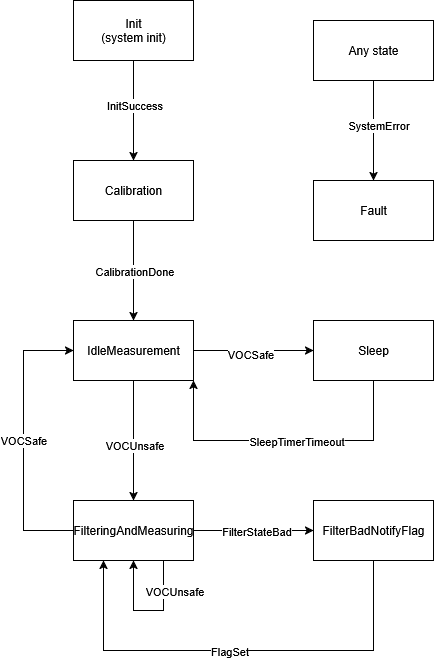

The diagram above was exported from draw.io. Its source (the exported page's mxGraphModel, read from the mxfile embedded in the PNG):
<mxGraphModel dx="1722" dy="904" grid="1" gridSize="10" guides="1" tooltips="1" connect="1" arrows="1" fold="1" page="1" pageScale="1" pageWidth="583" pageHeight="827" background="light-dark(#ffffff, #000000)" math="0" shadow="0">
  <root>
    <mxCell id="0" />
    <mxCell id="1" parent="0" />
    <mxCell id="PVicVOfqXZZxEXFyxAHL-3" value="" style="edgeStyle=orthogonalEdgeStyle;rounded=0;orthogonalLoop=1;jettySize=auto;html=1;" edge="1" parent="1" source="PVicVOfqXZZxEXFyxAHL-1" target="PVicVOfqXZZxEXFyxAHL-2">
      <mxGeometry relative="1" as="geometry" />
    </mxCell>
    <mxCell id="PVicVOfqXZZxEXFyxAHL-4" value="InitSuccess" style="edgeLabel;html=1;align=center;verticalAlign=middle;resizable=0;points=[];" vertex="1" connectable="0" parent="PVicVOfqXZZxEXFyxAHL-3">
      <mxGeometry x="-0.1133" relative="1" as="geometry">
        <mxPoint as="offset" />
      </mxGeometry>
    </mxCell>
    <mxCell id="PVicVOfqXZZxEXFyxAHL-1" value="&lt;div&gt;Init&lt;/div&gt;&lt;div&gt;(system init)&lt;/div&gt;" style="rounded=0;whiteSpace=wrap;html=1;" vertex="1" parent="1">
      <mxGeometry x="120" y="40" width="120" height="60" as="geometry" />
    </mxCell>
    <mxCell id="PVicVOfqXZZxEXFyxAHL-10" value="" style="edgeStyle=orthogonalEdgeStyle;rounded=0;orthogonalLoop=1;jettySize=auto;html=1;" edge="1" parent="1" source="PVicVOfqXZZxEXFyxAHL-2" target="PVicVOfqXZZxEXFyxAHL-9">
      <mxGeometry relative="1" as="geometry" />
    </mxCell>
    <mxCell id="PVicVOfqXZZxEXFyxAHL-11" value="CalibrationDone" style="edgeLabel;html=1;align=center;verticalAlign=middle;resizable=0;points=[];" vertex="1" connectable="0" parent="PVicVOfqXZZxEXFyxAHL-10">
      <mxGeometry x="0.0033" relative="1" as="geometry">
        <mxPoint as="offset" />
      </mxGeometry>
    </mxCell>
    <mxCell id="PVicVOfqXZZxEXFyxAHL-2" value="Calibration" style="rounded=0;whiteSpace=wrap;html=1;" vertex="1" parent="1">
      <mxGeometry x="120" y="200" width="120" height="60" as="geometry" />
    </mxCell>
    <mxCell id="PVicVOfqXZZxEXFyxAHL-7" value="" style="edgeStyle=orthogonalEdgeStyle;rounded=0;orthogonalLoop=1;jettySize=auto;html=1;" edge="1" parent="1" source="PVicVOfqXZZxEXFyxAHL-5" target="PVicVOfqXZZxEXFyxAHL-6">
      <mxGeometry relative="1" as="geometry" />
    </mxCell>
    <mxCell id="PVicVOfqXZZxEXFyxAHL-8" value="SystemError" style="edgeLabel;html=1;align=center;verticalAlign=middle;resizable=0;points=[];" vertex="1" connectable="0" parent="PVicVOfqXZZxEXFyxAHL-7">
      <mxGeometry x="-0.1133" y="4" relative="1" as="geometry">
        <mxPoint as="offset" />
      </mxGeometry>
    </mxCell>
    <mxCell id="PVicVOfqXZZxEXFyxAHL-5" value="Any state" style="rounded=0;whiteSpace=wrap;html=1;" vertex="1" parent="1">
      <mxGeometry x="360" y="60" width="120" height="60" as="geometry" />
    </mxCell>
    <mxCell id="PVicVOfqXZZxEXFyxAHL-6" value="Fault" style="rounded=0;whiteSpace=wrap;html=1;" vertex="1" parent="1">
      <mxGeometry x="360" y="220" width="120" height="60" as="geometry" />
    </mxCell>
    <mxCell id="PVicVOfqXZZxEXFyxAHL-15" value="" style="edgeStyle=orthogonalEdgeStyle;rounded=0;orthogonalLoop=1;jettySize=auto;html=1;" edge="1" parent="1" source="PVicVOfqXZZxEXFyxAHL-9" target="PVicVOfqXZZxEXFyxAHL-14">
      <mxGeometry relative="1" as="geometry" />
    </mxCell>
    <mxCell id="PVicVOfqXZZxEXFyxAHL-16" value="VOCSafe" style="edgeLabel;html=1;align=center;verticalAlign=middle;resizable=0;points=[];" vertex="1" connectable="0" parent="PVicVOfqXZZxEXFyxAHL-15">
      <mxGeometry x="-0.0611" y="-3" relative="1" as="geometry">
        <mxPoint as="offset" />
      </mxGeometry>
    </mxCell>
    <mxCell id="PVicVOfqXZZxEXFyxAHL-20" style="edgeStyle=orthogonalEdgeStyle;rounded=0;orthogonalLoop=1;jettySize=auto;html=1;exitX=0.5;exitY=1;exitDx=0;exitDy=0;entryX=0.5;entryY=0;entryDx=0;entryDy=0;" edge="1" parent="1" source="PVicVOfqXZZxEXFyxAHL-9" target="PVicVOfqXZZxEXFyxAHL-19">
      <mxGeometry relative="1" as="geometry" />
    </mxCell>
    <mxCell id="PVicVOfqXZZxEXFyxAHL-21" value="VOCUnsafe" style="edgeLabel;html=1;align=center;verticalAlign=middle;resizable=0;points=[];" vertex="1" connectable="0" parent="PVicVOfqXZZxEXFyxAHL-20">
      <mxGeometry x="0.0722" relative="1" as="geometry">
        <mxPoint as="offset" />
      </mxGeometry>
    </mxCell>
    <mxCell id="PVicVOfqXZZxEXFyxAHL-9" value="IdleMeasurement" style="rounded=0;whiteSpace=wrap;html=1;" vertex="1" parent="1">
      <mxGeometry x="120" y="360" width="120" height="60" as="geometry" />
    </mxCell>
    <mxCell id="PVicVOfqXZZxEXFyxAHL-17" style="edgeStyle=orthogonalEdgeStyle;rounded=0;orthogonalLoop=1;jettySize=auto;html=1;exitX=0.5;exitY=1;exitDx=0;exitDy=0;entryX=1;entryY=1;entryDx=0;entryDy=0;" edge="1" parent="1" source="PVicVOfqXZZxEXFyxAHL-14" target="PVicVOfqXZZxEXFyxAHL-9">
      <mxGeometry relative="1" as="geometry">
        <Array as="points">
          <mxPoint x="420" y="480" />
          <mxPoint x="240" y="480" />
        </Array>
      </mxGeometry>
    </mxCell>
    <mxCell id="PVicVOfqXZZxEXFyxAHL-18" value="SleepTimerTimeout" style="edgeLabel;html=1;align=center;verticalAlign=middle;resizable=0;points=[];" vertex="1" connectable="0" parent="PVicVOfqXZZxEXFyxAHL-17">
      <mxGeometry x="-0.0769" relative="1" as="geometry">
        <mxPoint as="offset" />
      </mxGeometry>
    </mxCell>
    <mxCell id="PVicVOfqXZZxEXFyxAHL-14" value="Sleep" style="rounded=0;whiteSpace=wrap;html=1;" vertex="1" parent="1">
      <mxGeometry x="360" y="360" width="120" height="60" as="geometry" />
    </mxCell>
    <mxCell id="PVicVOfqXZZxEXFyxAHL-31" style="edgeStyle=orthogonalEdgeStyle;rounded=0;orthogonalLoop=1;jettySize=auto;html=1;exitX=0;exitY=0.5;exitDx=0;exitDy=0;entryX=0;entryY=0.5;entryDx=0;entryDy=0;" edge="1" parent="1" source="PVicVOfqXZZxEXFyxAHL-19" target="PVicVOfqXZZxEXFyxAHL-9">
      <mxGeometry relative="1" as="geometry">
        <Array as="points">
          <mxPoint x="70" y="570" />
          <mxPoint x="70" y="390" />
        </Array>
      </mxGeometry>
    </mxCell>
    <mxCell id="PVicVOfqXZZxEXFyxAHL-32" value="VOCSafe" style="edgeLabel;html=1;align=center;verticalAlign=middle;resizable=0;points=[];" vertex="1" connectable="0" parent="PVicVOfqXZZxEXFyxAHL-31">
      <mxGeometry x="0.0107" y="1" relative="1" as="geometry">
        <mxPoint as="offset" />
      </mxGeometry>
    </mxCell>
    <mxCell id="PVicVOfqXZZxEXFyxAHL-34" style="edgeStyle=orthogonalEdgeStyle;rounded=0;orthogonalLoop=1;jettySize=auto;html=1;exitX=1;exitY=0.5;exitDx=0;exitDy=0;entryX=0;entryY=0.5;entryDx=0;entryDy=0;" edge="1" parent="1" source="PVicVOfqXZZxEXFyxAHL-19" target="PVicVOfqXZZxEXFyxAHL-33">
      <mxGeometry relative="1" as="geometry" />
    </mxCell>
    <mxCell id="PVicVOfqXZZxEXFyxAHL-35" value="FilterStateBad" style="edgeLabel;html=1;align=center;verticalAlign=middle;resizable=0;points=[];" vertex="1" connectable="0" parent="PVicVOfqXZZxEXFyxAHL-34">
      <mxGeometry x="0.0361" relative="1" as="geometry">
        <mxPoint as="offset" />
      </mxGeometry>
    </mxCell>
    <mxCell id="PVicVOfqXZZxEXFyxAHL-19" value="FilteringAndMeasuring" style="rounded=0;whiteSpace=wrap;html=1;" vertex="1" parent="1">
      <mxGeometry x="120" y="540" width="120" height="60" as="geometry" />
    </mxCell>
    <mxCell id="PVicVOfqXZZxEXFyxAHL-27" style="edgeStyle=orthogonalEdgeStyle;rounded=0;orthogonalLoop=1;jettySize=auto;html=1;exitX=0.75;exitY=1;exitDx=0;exitDy=0;entryX=0.5;entryY=1;entryDx=0;entryDy=0;" edge="1" parent="1" source="PVicVOfqXZZxEXFyxAHL-19" target="PVicVOfqXZZxEXFyxAHL-19">
      <mxGeometry relative="1" as="geometry">
        <mxPoint x="420" y="600" as="sourcePoint" />
        <Array as="points">
          <mxPoint x="210" y="650" />
          <mxPoint x="180" y="650" />
        </Array>
      </mxGeometry>
    </mxCell>
    <mxCell id="PVicVOfqXZZxEXFyxAHL-28" value="VOCUnsafe" style="edgeLabel;html=1;align=center;verticalAlign=middle;resizable=0;points=[];" vertex="1" connectable="0" parent="PVicVOfqXZZxEXFyxAHL-27">
      <mxGeometry x="-0.1696" relative="1" as="geometry">
        <mxPoint x="14" y="-20" as="offset" />
      </mxGeometry>
    </mxCell>
    <mxCell id="PVicVOfqXZZxEXFyxAHL-36" style="edgeStyle=orthogonalEdgeStyle;rounded=0;orthogonalLoop=1;jettySize=auto;html=1;exitX=0.5;exitY=1;exitDx=0;exitDy=0;entryX=0.25;entryY=1;entryDx=0;entryDy=0;" edge="1" parent="1" source="PVicVOfqXZZxEXFyxAHL-33" target="PVicVOfqXZZxEXFyxAHL-19">
      <mxGeometry relative="1" as="geometry">
        <Array as="points">
          <mxPoint x="420" y="690" />
          <mxPoint x="150" y="690" />
        </Array>
      </mxGeometry>
    </mxCell>
    <mxCell id="PVicVOfqXZZxEXFyxAHL-37" value="FlagSet" style="edgeLabel;html=1;align=center;verticalAlign=middle;resizable=0;points=[];" vertex="1" connectable="0" parent="PVicVOfqXZZxEXFyxAHL-36">
      <mxGeometry x="0.0456" relative="1" as="geometry">
        <mxPoint as="offset" />
      </mxGeometry>
    </mxCell>
    <mxCell id="PVicVOfqXZZxEXFyxAHL-33" value="FilterBadNotifyFlag" style="rounded=0;whiteSpace=wrap;html=1;" vertex="1" parent="1">
      <mxGeometry x="360" y="540" width="120" height="60" as="geometry" />
    </mxCell>
  </root>
</mxGraphModel>